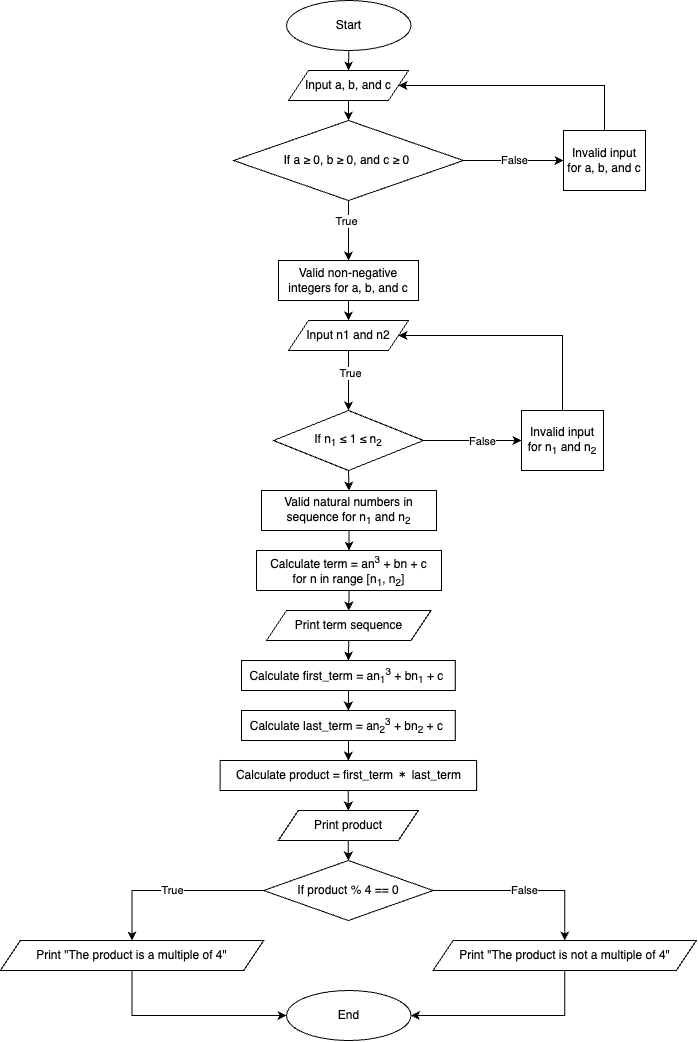

The diagram above was exported from draw.io. Its source (the exported page's mxGraphModel, read from the mxfile embedded in the PNG):
<mxGraphModel dx="2031" dy="1367" grid="1" gridSize="10" guides="1" tooltips="1" connect="1" arrows="1" fold="1" page="1" pageScale="1" pageWidth="850" pageHeight="1100" math="0" shadow="0">
  <root>
    <mxCell id="0" />
    <mxCell id="1" parent="0" />
    <mxCell id="fnM7kAM5Nj0NBG-Ib5JI-24" style="edgeStyle=orthogonalEdgeStyle;rounded=0;orthogonalLoop=1;jettySize=auto;html=1;exitX=0.5;exitY=1;exitDx=0;exitDy=0;entryX=0.5;entryY=0;entryDx=0;entryDy=0;" parent="1" source="fnM7kAM5Nj0NBG-Ib5JI-1" target="fnM7kAM5Nj0NBG-Ib5JI-3" edge="1">
      <mxGeometry relative="1" as="geometry" />
    </mxCell>
    <mxCell id="fnM7kAM5Nj0NBG-Ib5JI-1" value="Start" style="ellipse;whiteSpace=wrap;html=1;" parent="1" vertex="1">
      <mxGeometry x="363" y="10" width="124.5" height="50" as="geometry" />
    </mxCell>
    <mxCell id="fnM7kAM5Nj0NBG-Ib5JI-25" style="edgeStyle=orthogonalEdgeStyle;rounded=0;orthogonalLoop=1;jettySize=auto;html=1;exitX=0.5;exitY=1;exitDx=0;exitDy=0;entryX=0.5;entryY=0;entryDx=0;entryDy=0;" parent="1" source="fnM7kAM5Nj0NBG-Ib5JI-3" target="fnM7kAM5Nj0NBG-Ib5JI-4" edge="1">
      <mxGeometry relative="1" as="geometry" />
    </mxCell>
    <mxCell id="fnM7kAM5Nj0NBG-Ib5JI-3" value="Input a, b, and c" style="shape=parallelogram;perimeter=parallelogramPerimeter;whiteSpace=wrap;html=1;fixedSize=1;" parent="1" vertex="1">
      <mxGeometry x="365" y="80" width="120" height="30" as="geometry" />
    </mxCell>
    <mxCell id="fnM7kAM5Nj0NBG-Ib5JI-26" style="edgeStyle=orthogonalEdgeStyle;rounded=0;orthogonalLoop=1;jettySize=auto;html=1;exitX=0.5;exitY=1;exitDx=0;exitDy=0;entryX=0.5;entryY=0;entryDx=0;entryDy=0;" parent="1" source="fnM7kAM5Nj0NBG-Ib5JI-4" target="fnM7kAM5Nj0NBG-Ib5JI-7" edge="1">
      <mxGeometry relative="1" as="geometry" />
    </mxCell>
    <mxCell id="fnM7kAM5Nj0NBG-Ib5JI-43" value="True" style="edgeLabel;html=1;align=center;verticalAlign=middle;resizable=0;points=[];" parent="fnM7kAM5Nj0NBG-Ib5JI-26" connectable="0" vertex="1">
      <mxGeometry x="-0.3237" y="-3" relative="1" as="geometry">
        <mxPoint as="offset" />
      </mxGeometry>
    </mxCell>
    <mxCell id="fnM7kAM5Nj0NBG-Ib5JI-36" value="False" style="edgeStyle=orthogonalEdgeStyle;rounded=0;orthogonalLoop=1;jettySize=auto;html=1;exitX=1;exitY=0.5;exitDx=0;exitDy=0;entryX=0;entryY=0.5;entryDx=0;entryDy=0;" parent="1" source="fnM7kAM5Nj0NBG-Ib5JI-4" target="fnM7kAM5Nj0NBG-Ib5JI-9" edge="1">
      <mxGeometry relative="1" as="geometry" />
    </mxCell>
    <mxCell id="fnM7kAM5Nj0NBG-Ib5JI-4" value="If a ≥&amp;nbsp;0, b ≥&amp;nbsp;0, and&amp;nbsp;&lt;span style=&quot;background-color: initial;&quot;&gt;c&amp;nbsp;&lt;/span&gt;&lt;span style=&quot;background-color: initial;&quot;&gt;≥&lt;/span&gt;&lt;span style=&quot;background-color: initial;&quot;&gt;&amp;nbsp;0&amp;nbsp;&lt;/span&gt;" style="rhombus;whiteSpace=wrap;html=1;" parent="1" vertex="1">
      <mxGeometry x="310" y="130" width="230" height="80" as="geometry" />
    </mxCell>
    <mxCell id="fnM7kAM5Nj0NBG-Ib5JI-28" style="edgeStyle=orthogonalEdgeStyle;rounded=0;orthogonalLoop=1;jettySize=auto;html=1;exitX=0.5;exitY=1;exitDx=0;exitDy=0;entryX=0.5;entryY=0;entryDx=0;entryDy=0;" parent="1" source="fnM7kAM5Nj0NBG-Ib5JI-5" target="fnM7kAM5Nj0NBG-Ib5JI-6" edge="1">
      <mxGeometry relative="1" as="geometry" />
    </mxCell>
    <mxCell id="fnM7kAM5Nj0NBG-Ib5JI-41" value="True" style="edgeLabel;html=1;align=center;verticalAlign=middle;resizable=0;points=[];" parent="fnM7kAM5Nj0NBG-Ib5JI-28" connectable="0" vertex="1">
      <mxGeometry x="-0.2864" y="1" relative="1" as="geometry">
        <mxPoint as="offset" />
      </mxGeometry>
    </mxCell>
    <mxCell id="fnM7kAM5Nj0NBG-Ib5JI-5" value="Input n1 and n2" style="shape=parallelogram;perimeter=parallelogramPerimeter;whiteSpace=wrap;html=1;fixedSize=1;" parent="1" vertex="1">
      <mxGeometry x="365" y="330" width="120" height="30" as="geometry" />
    </mxCell>
    <mxCell id="fnM7kAM5Nj0NBG-Ib5JI-29" style="edgeStyle=orthogonalEdgeStyle;rounded=0;orthogonalLoop=1;jettySize=auto;html=1;exitX=1;exitY=0.5;exitDx=0;exitDy=0;" parent="1" source="fnM7kAM5Nj0NBG-Ib5JI-6" target="fnM7kAM5Nj0NBG-Ib5JI-23" edge="1">
      <mxGeometry relative="1" as="geometry" />
    </mxCell>
    <mxCell id="fnM7kAM5Nj0NBG-Ib5JI-81" value="False" style="edgeLabel;html=1;align=center;verticalAlign=middle;resizable=0;points=[];" parent="fnM7kAM5Nj0NBG-Ib5JI-29" connectable="0" vertex="1">
      <mxGeometry x="0.1934" relative="1" as="geometry">
        <mxPoint as="offset" />
      </mxGeometry>
    </mxCell>
    <mxCell id="fnM7kAM5Nj0NBG-Ib5JI-37" style="edgeStyle=orthogonalEdgeStyle;rounded=0;orthogonalLoop=1;jettySize=auto;html=1;exitX=0.5;exitY=1;exitDx=0;exitDy=0;entryX=0.5;entryY=0;entryDx=0;entryDy=0;" parent="1" source="fnM7kAM5Nj0NBG-Ib5JI-6" target="fnM7kAM5Nj0NBG-Ib5JI-8" edge="1">
      <mxGeometry relative="1" as="geometry" />
    </mxCell>
    <mxCell id="fnM7kAM5Nj0NBG-Ib5JI-6" value="If n&lt;sub&gt;1&lt;/sub&gt;&amp;nbsp;≤ 1 ≤&amp;nbsp;n&lt;sub&gt;2&lt;/sub&gt;" style="rhombus;whiteSpace=wrap;html=1;" parent="1" vertex="1">
      <mxGeometry x="350" y="420" width="150" height="60" as="geometry" />
    </mxCell>
    <mxCell id="fnM7kAM5Nj0NBG-Ib5JI-27" style="edgeStyle=orthogonalEdgeStyle;rounded=0;orthogonalLoop=1;jettySize=auto;html=1;exitX=0.5;exitY=1;exitDx=0;exitDy=0;" parent="1" source="fnM7kAM5Nj0NBG-Ib5JI-7" target="fnM7kAM5Nj0NBG-Ib5JI-5" edge="1">
      <mxGeometry relative="1" as="geometry" />
    </mxCell>
    <mxCell id="fnM7kAM5Nj0NBG-Ib5JI-7" value="Valid non-negative integers for a, b, and c" style="rounded=0;whiteSpace=wrap;html=1;" parent="1" vertex="1">
      <mxGeometry x="355" y="270" width="140" height="40" as="geometry" />
    </mxCell>
    <mxCell id="fnM7kAM5Nj0NBG-Ib5JI-40" style="edgeStyle=orthogonalEdgeStyle;rounded=0;orthogonalLoop=1;jettySize=auto;html=1;exitX=0.5;exitY=1;exitDx=0;exitDy=0;" parent="1" source="fnM7kAM5Nj0NBG-Ib5JI-8" target="fnM7kAM5Nj0NBG-Ib5JI-11" edge="1">
      <mxGeometry relative="1" as="geometry" />
    </mxCell>
    <mxCell id="fnM7kAM5Nj0NBG-Ib5JI-8" value="Valid natural numbers in sequence for n&lt;sub&gt;1&lt;/sub&gt; and n&lt;sub&gt;2&lt;/sub&gt;" style="rounded=0;whiteSpace=wrap;html=1;" parent="1" vertex="1">
      <mxGeometry x="338" y="500" width="175" height="40" as="geometry" />
    </mxCell>
    <mxCell id="GJ2BjbZh0-Q566_OIObo-1" style="edgeStyle=orthogonalEdgeStyle;rounded=0;orthogonalLoop=1;jettySize=auto;html=1;exitX=0.5;exitY=0;exitDx=0;exitDy=0;entryX=1;entryY=0.5;entryDx=0;entryDy=0;" edge="1" parent="1" source="fnM7kAM5Nj0NBG-Ib5JI-9" target="fnM7kAM5Nj0NBG-Ib5JI-3">
      <mxGeometry relative="1" as="geometry">
        <Array as="points">
          <mxPoint x="681" y="95" />
        </Array>
      </mxGeometry>
    </mxCell>
    <mxCell id="fnM7kAM5Nj0NBG-Ib5JI-9" value="Invalid input for a, b, and c" style="rounded=0;whiteSpace=wrap;html=1;" parent="1" vertex="1">
      <mxGeometry x="640" y="140" width="82" height="60" as="geometry" />
    </mxCell>
    <mxCell id="fnM7kAM5Nj0NBG-Ib5JI-46" style="edgeStyle=orthogonalEdgeStyle;rounded=0;orthogonalLoop=1;jettySize=auto;html=1;exitX=0.5;exitY=1;exitDx=0;exitDy=0;entryX=0.5;entryY=0;entryDx=0;entryDy=0;" parent="1" source="fnM7kAM5Nj0NBG-Ib5JI-11" target="fnM7kAM5Nj0NBG-Ib5JI-13" edge="1">
      <mxGeometry relative="1" as="geometry" />
    </mxCell>
    <mxCell id="fnM7kAM5Nj0NBG-Ib5JI-11" value="Calculate term = an&lt;sup&gt;3&lt;/sup&gt; + bn + c&lt;div&gt;for n in range [n&lt;sub&gt;1&lt;/sub&gt;, n&lt;sub&gt;2&lt;/sub&gt;]&lt;/div&gt;" style="rounded=0;whiteSpace=wrap;html=1;" parent="1" vertex="1">
      <mxGeometry x="333" y="560" width="185" height="40" as="geometry" />
    </mxCell>
    <mxCell id="fnM7kAM5Nj0NBG-Ib5JI-70" style="edgeStyle=orthogonalEdgeStyle;rounded=0;orthogonalLoop=1;jettySize=auto;html=1;exitX=0.5;exitY=1;exitDx=0;exitDy=0;entryX=0.5;entryY=0;entryDx=0;entryDy=0;" parent="1" source="fnM7kAM5Nj0NBG-Ib5JI-13" target="fnM7kAM5Nj0NBG-Ib5JI-14" edge="1">
      <mxGeometry relative="1" as="geometry" />
    </mxCell>
    <mxCell id="fnM7kAM5Nj0NBG-Ib5JI-13" value="Print term sequence" style="shape=parallelogram;perimeter=parallelogramPerimeter;whiteSpace=wrap;html=1;fixedSize=1;" parent="1" vertex="1">
      <mxGeometry x="343" y="620" width="164.5" height="30" as="geometry" />
    </mxCell>
    <mxCell id="fnM7kAM5Nj0NBG-Ib5JI-71" style="edgeStyle=orthogonalEdgeStyle;rounded=0;orthogonalLoop=1;jettySize=auto;html=1;exitX=0.5;exitY=1;exitDx=0;exitDy=0;entryX=0.5;entryY=0;entryDx=0;entryDy=0;" parent="1" source="fnM7kAM5Nj0NBG-Ib5JI-14" target="fnM7kAM5Nj0NBG-Ib5JI-69" edge="1">
      <mxGeometry relative="1" as="geometry" />
    </mxCell>
    <mxCell id="fnM7kAM5Nj0NBG-Ib5JI-14" value="Calculate&amp;nbsp;&lt;span style=&quot;background-color: initial;&quot;&gt;first_term = an&lt;/span&gt;&lt;sub style=&quot;background-color: initial;&quot;&gt;1&lt;/sub&gt;&lt;sup style=&quot;background-color: initial;&quot;&gt;3&lt;/sup&gt;&lt;span style=&quot;background-color: initial;&quot;&gt;&amp;nbsp;+ bn&lt;/span&gt;&lt;sub style=&quot;background-color: initial;&quot;&gt;1&lt;/sub&gt;&lt;span style=&quot;background-color: initial;&quot;&gt; + c&amp;nbsp;&lt;/span&gt;" style="rounded=0;whiteSpace=wrap;html=1;" parent="1" vertex="1">
      <mxGeometry x="318" y="670" width="213.75" height="30" as="geometry" />
    </mxCell>
    <mxCell id="fnM7kAM5Nj0NBG-Ib5JI-73" style="edgeStyle=orthogonalEdgeStyle;rounded=0;orthogonalLoop=1;jettySize=auto;html=1;exitX=0.5;exitY=1;exitDx=0;exitDy=0;entryX=0.5;entryY=0;entryDx=0;entryDy=0;" parent="1" source="fnM7kAM5Nj0NBG-Ib5JI-15" target="fnM7kAM5Nj0NBG-Ib5JI-54" edge="1">
      <mxGeometry relative="1" as="geometry" />
    </mxCell>
    <mxCell id="fnM7kAM5Nj0NBG-Ib5JI-15" value="Calculate product = first_term ﹡ last_term" style="rounded=0;whiteSpace=wrap;html=1;" parent="1" vertex="1">
      <mxGeometry x="296.62" y="770" width="256.5" height="30" as="geometry" />
    </mxCell>
    <mxCell id="fnM7kAM5Nj0NBG-Ib5JI-76" value="True" style="edgeStyle=orthogonalEdgeStyle;rounded=0;orthogonalLoop=1;jettySize=auto;html=1;exitX=0;exitY=0.5;exitDx=0;exitDy=0;entryX=0.5;entryY=0;entryDx=0;entryDy=0;" parent="1" source="fnM7kAM5Nj0NBG-Ib5JI-16" target="fnM7kAM5Nj0NBG-Ib5JI-19" edge="1">
      <mxGeometry relative="1" as="geometry" />
    </mxCell>
    <mxCell id="fnM7kAM5Nj0NBG-Ib5JI-78" value="False" style="edgeStyle=orthogonalEdgeStyle;rounded=0;orthogonalLoop=1;jettySize=auto;html=1;exitX=1;exitY=0.5;exitDx=0;exitDy=0;" parent="1" source="fnM7kAM5Nj0NBG-Ib5JI-16" target="fnM7kAM5Nj0NBG-Ib5JI-75" edge="1">
      <mxGeometry relative="1" as="geometry" />
    </mxCell>
    <mxCell id="fnM7kAM5Nj0NBG-Ib5JI-16" value="If product % 4 == 0" style="rhombus;whiteSpace=wrap;html=1;" parent="1" vertex="1">
      <mxGeometry x="340.12" y="870" width="169.5" height="60" as="geometry" />
    </mxCell>
    <mxCell id="fnM7kAM5Nj0NBG-Ib5JI-77" style="edgeStyle=orthogonalEdgeStyle;rounded=0;orthogonalLoop=1;jettySize=auto;html=1;exitX=0.5;exitY=1;exitDx=0;exitDy=0;entryX=0;entryY=0.5;entryDx=0;entryDy=0;" parent="1" source="fnM7kAM5Nj0NBG-Ib5JI-19" target="fnM7kAM5Nj0NBG-Ib5JI-22" edge="1">
      <mxGeometry relative="1" as="geometry" />
    </mxCell>
    <mxCell id="fnM7kAM5Nj0NBG-Ib5JI-19" value="Print &quot;The product is a multiple of 4&quot;" style="shape=parallelogram;perimeter=parallelogramPerimeter;whiteSpace=wrap;html=1;fixedSize=1;" parent="1" vertex="1">
      <mxGeometry x="76.87" y="950" width="263.25" height="30" as="geometry" />
    </mxCell>
    <mxCell id="fnM7kAM5Nj0NBG-Ib5JI-22" value="End" style="ellipse;whiteSpace=wrap;html=1;" parent="1" vertex="1">
      <mxGeometry x="363" y="1000" width="124.5" height="50" as="geometry" />
    </mxCell>
    <mxCell id="fnM7kAM5Nj0NBG-Ib5JI-47" style="edgeStyle=orthogonalEdgeStyle;rounded=0;orthogonalLoop=1;jettySize=auto;html=1;exitX=0.5;exitY=0;exitDx=0;exitDy=0;entryX=1;entryY=0.5;entryDx=0;entryDy=0;" parent="1" source="fnM7kAM5Nj0NBG-Ib5JI-23" target="fnM7kAM5Nj0NBG-Ib5JI-5" edge="1">
      <mxGeometry relative="1" as="geometry">
        <mxPoint x="480" y="340" as="targetPoint" />
        <Array as="points">
          <mxPoint x="639" y="345" />
        </Array>
      </mxGeometry>
    </mxCell>
    <mxCell id="fnM7kAM5Nj0NBG-Ib5JI-23" value="Invalid input for n&lt;sub&gt;1&lt;/sub&gt;&amp;nbsp;and n&lt;sub&gt;2&lt;/sub&gt;" style="rounded=0;whiteSpace=wrap;html=1;" parent="1" vertex="1">
      <mxGeometry x="598" y="420" width="82" height="60" as="geometry" />
    </mxCell>
    <mxCell id="fnM7kAM5Nj0NBG-Ib5JI-74" style="edgeStyle=orthogonalEdgeStyle;rounded=0;orthogonalLoop=1;jettySize=auto;html=1;exitX=0.5;exitY=1;exitDx=0;exitDy=0;entryX=0.5;entryY=0;entryDx=0;entryDy=0;" parent="1" source="fnM7kAM5Nj0NBG-Ib5JI-54" target="fnM7kAM5Nj0NBG-Ib5JI-16" edge="1">
      <mxGeometry relative="1" as="geometry" />
    </mxCell>
    <mxCell id="fnM7kAM5Nj0NBG-Ib5JI-54" value="Print product" style="shape=parallelogram;perimeter=parallelogramPerimeter;whiteSpace=wrap;html=1;fixedSize=1;" parent="1" vertex="1">
      <mxGeometry x="354.87" y="820" width="140" height="30" as="geometry" />
    </mxCell>
    <mxCell id="fnM7kAM5Nj0NBG-Ib5JI-72" style="edgeStyle=orthogonalEdgeStyle;rounded=0;orthogonalLoop=1;jettySize=auto;html=1;exitX=0.5;exitY=1;exitDx=0;exitDy=0;" parent="1" source="fnM7kAM5Nj0NBG-Ib5JI-69" target="fnM7kAM5Nj0NBG-Ib5JI-15" edge="1">
      <mxGeometry relative="1" as="geometry" />
    </mxCell>
    <mxCell id="fnM7kAM5Nj0NBG-Ib5JI-69" value="Calculate&amp;nbsp;last_term =&amp;nbsp;&lt;span style=&quot;background-color: initial;&quot;&gt;an&lt;sub&gt;2&lt;/sub&gt;&lt;/span&gt;&lt;sup style=&quot;background-color: initial;&quot;&gt;3&lt;/sup&gt;&lt;span style=&quot;background-color: initial;&quot;&gt;&amp;nbsp;&lt;/span&gt;&lt;span style=&quot;background-color: initial;&quot;&gt;+ bn&lt;sub&gt;2&lt;/sub&gt;&amp;nbsp;+ c&lt;/span&gt;&lt;span style=&quot;background-color: initial;&quot;&gt;&amp;nbsp;&lt;/span&gt;" style="rounded=0;whiteSpace=wrap;html=1;" parent="1" vertex="1">
      <mxGeometry x="318" y="720" width="213.75" height="30" as="geometry" />
    </mxCell>
    <mxCell id="fnM7kAM5Nj0NBG-Ib5JI-79" style="edgeStyle=orthogonalEdgeStyle;rounded=0;orthogonalLoop=1;jettySize=auto;html=1;exitX=0.5;exitY=1;exitDx=0;exitDy=0;entryX=1;entryY=0.5;entryDx=0;entryDy=0;" parent="1" source="fnM7kAM5Nj0NBG-Ib5JI-75" target="fnM7kAM5Nj0NBG-Ib5JI-22" edge="1">
      <mxGeometry relative="1" as="geometry" />
    </mxCell>
    <mxCell id="fnM7kAM5Nj0NBG-Ib5JI-75" value="Print &quot;The product is not a multiple of 4&quot;" style="shape=parallelogram;perimeter=parallelogramPerimeter;whiteSpace=wrap;html=1;fixedSize=1;" parent="1" vertex="1">
      <mxGeometry x="509.62" y="950" width="263.25" height="30" as="geometry" />
    </mxCell>
  </root>
</mxGraphModel>